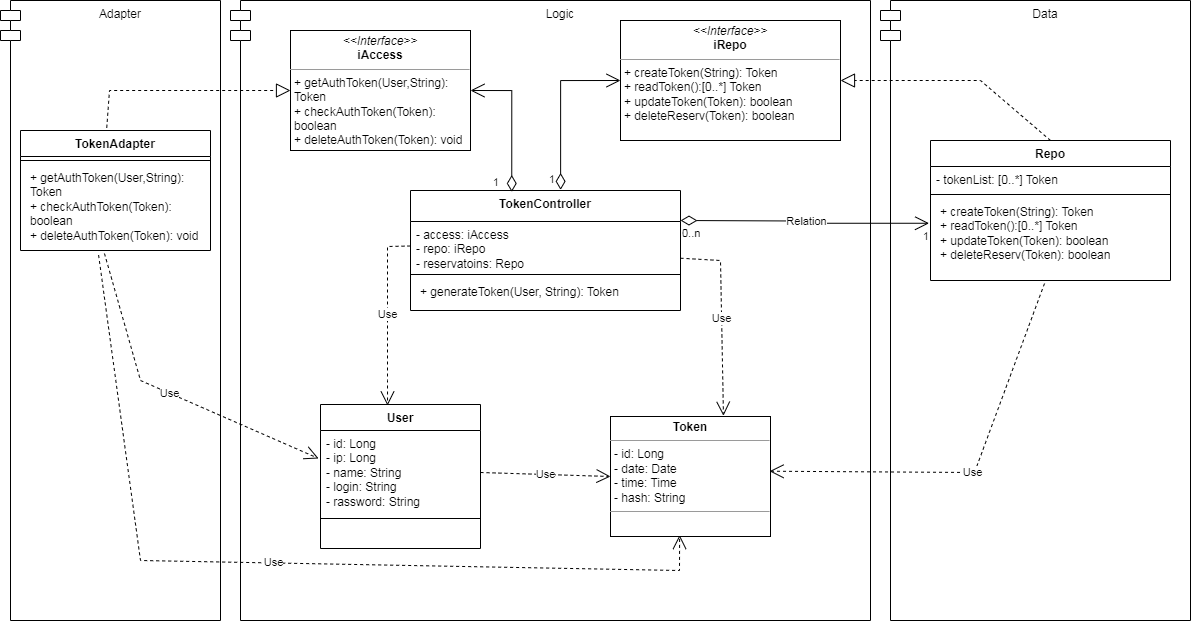

The diagram above was exported from draw.io. Its source (the exported page's mxGraphModel, read from the mxfile embedded in the PNG):
<mxGraphModel dx="1862" dy="569" grid="1" gridSize="10" guides="1" tooltips="1" connect="1" arrows="1" fold="1" page="1" pageScale="1" pageWidth="827" pageHeight="1169" math="0" shadow="0">
  <root>
    <mxCell id="0" />
    <mxCell id="1" parent="0" />
    <mxCell id="oN6L1SsIB2VqkbjV6AE--56" value="Data" style="shape=module;align=left;spacingLeft=20;align=center;verticalAlign=top;whiteSpace=wrap;html=1;" parent="1" vertex="1">
      <mxGeometry x="720" y="300" width="310" height="620" as="geometry" />
    </mxCell>
    <mxCell id="oN6L1SsIB2VqkbjV6AE--54" value="Logic" style="shape=module;align=left;spacingLeft=20;align=center;verticalAlign=top;whiteSpace=wrap;html=1;" parent="1" vertex="1">
      <mxGeometry x="70" y="300" width="640" height="620" as="geometry" />
    </mxCell>
    <mxCell id="oN6L1SsIB2VqkbjV6AE--53" value="Adapter" style="shape=module;align=left;spacingLeft=20;align=center;verticalAlign=top;whiteSpace=wrap;html=1;" parent="1" vertex="1">
      <mxGeometry x="-160" y="300" width="220" height="620" as="geometry" />
    </mxCell>
    <mxCell id="oN6L1SsIB2VqkbjV6AE--1" value="TokenAdapter" style="swimlane;fontStyle=1;align=center;verticalAlign=top;childLayout=stackLayout;horizontal=1;startSize=26;horizontalStack=0;resizeParent=1;resizeParentMax=0;resizeLast=0;collapsible=1;marginBottom=0;whiteSpace=wrap;html=1;" parent="1" vertex="1">
      <mxGeometry x="-140" y="430" width="190" height="120" as="geometry" />
    </mxCell>
    <mxCell id="oN6L1SsIB2VqkbjV6AE--3" value="" style="line;strokeWidth=1;fillColor=none;align=left;verticalAlign=middle;spacingTop=-1;spacingLeft=3;spacingRight=3;rotatable=0;labelPosition=right;points=[];portConstraint=eastwest;strokeColor=inherit;" parent="oN6L1SsIB2VqkbjV6AE--1" vertex="1">
      <mxGeometry y="26" width="190" height="8" as="geometry" />
    </mxCell>
    <mxCell id="oN6L1SsIB2VqkbjV6AE--4" value="&lt;p style=&quot;border-color: var(--border-color); margin: 0px 0px 0px 4px;&quot;&gt;+ getAuthToken(User,String): Token&lt;br style=&quot;border-color: var(--border-color);&quot;&gt;&lt;/p&gt;&lt;p style=&quot;border-color: var(--border-color); margin: 0px 0px 0px 4px;&quot;&gt;+ checkAuthToken(Token): boolean&lt;/p&gt;&lt;p style=&quot;border-color: var(--border-color); margin: 0px 0px 0px 4px;&quot;&gt;+ deleteAuthToken(Token): void&lt;/p&gt;" style="text;strokeColor=none;fillColor=none;align=left;verticalAlign=top;spacingLeft=4;spacingRight=4;overflow=hidden;rotatable=0;points=[[0,0.5],[1,0.5]];portConstraint=eastwest;whiteSpace=wrap;html=1;" parent="oN6L1SsIB2VqkbjV6AE--1" vertex="1">
      <mxGeometry y="34" width="190" height="86" as="geometry" />
    </mxCell>
    <mxCell id="oN6L1SsIB2VqkbjV6AE--5" value="TokenController" style="swimlane;fontStyle=1;align=center;verticalAlign=top;childLayout=stackLayout;horizontal=1;startSize=31;horizontalStack=0;resizeParent=1;resizeParentMax=0;resizeLast=0;collapsible=1;marginBottom=0;whiteSpace=wrap;html=1;" parent="1" vertex="1">
      <mxGeometry x="250" y="490" width="270" height="120" as="geometry" />
    </mxCell>
    <mxCell id="oN6L1SsIB2VqkbjV6AE--6" value="- access: iAccess&lt;br&gt;- repo: iRepo&lt;br&gt;- reservatoins: Repo&amp;nbsp;" style="text;strokeColor=none;fillColor=none;align=left;verticalAlign=top;spacingLeft=4;spacingRight=4;overflow=hidden;rotatable=0;points=[[0,0.5],[1,0.5]];portConstraint=eastwest;whiteSpace=wrap;html=1;" parent="oN6L1SsIB2VqkbjV6AE--5" vertex="1">
      <mxGeometry y="31" width="270" height="49" as="geometry" />
    </mxCell>
    <mxCell id="oN6L1SsIB2VqkbjV6AE--7" value="" style="line;strokeWidth=1;fillColor=none;align=left;verticalAlign=middle;spacingTop=-1;spacingLeft=3;spacingRight=3;rotatable=0;labelPosition=right;points=[];portConstraint=eastwest;strokeColor=inherit;" parent="oN6L1SsIB2VqkbjV6AE--5" vertex="1">
      <mxGeometry y="80" width="270" height="8" as="geometry" />
    </mxCell>
    <mxCell id="oN6L1SsIB2VqkbjV6AE--8" value="&lt;p style=&quot;border-color: var(--border-color); margin: 0px 0px 0px 4px;&quot;&gt;+ generateToken(User, String): Token&lt;/p&gt;" style="text;strokeColor=none;fillColor=none;align=left;verticalAlign=top;spacingLeft=4;spacingRight=4;overflow=hidden;rotatable=0;points=[[0,0.5],[1,0.5]];portConstraint=eastwest;whiteSpace=wrap;html=1;" parent="oN6L1SsIB2VqkbjV6AE--5" vertex="1">
      <mxGeometry y="88" width="270" height="32" as="geometry" />
    </mxCell>
    <mxCell id="oN6L1SsIB2VqkbjV6AE--9" value="&lt;p style=&quot;margin:0px;margin-top:4px;text-align:center;&quot;&gt;&lt;i&gt;&amp;lt;&amp;lt;Interface&amp;gt;&amp;gt;&lt;/i&gt;&lt;br&gt;&lt;b&gt;iAccess&lt;/b&gt;&lt;/p&gt;&lt;hr size=&quot;1&quot;&gt;&lt;p style=&quot;border-color: var(--border-color); margin: 0px 0px 0px 4px;&quot;&gt;+ getAuthToken(User,String): Token&lt;br style=&quot;border-color: var(--border-color);&quot;&gt;&lt;/p&gt;&lt;p style=&quot;border-color: var(--border-color); margin: 0px 0px 0px 4px;&quot;&gt;+ checkAuthToken(Token): boolean&lt;/p&gt;&lt;p style=&quot;border-color: var(--border-color); margin: 0px 0px 0px 4px;&quot;&gt;+ deleteAuthToken(Token): void&lt;/p&gt;" style="verticalAlign=top;align=left;overflow=fill;fontSize=12;fontFamily=Helvetica;html=1;whiteSpace=wrap;" parent="1" vertex="1">
      <mxGeometry x="130" y="330" width="180" height="120" as="geometry" />
    </mxCell>
    <mxCell id="oN6L1SsIB2VqkbjV6AE--10" value="&lt;p style=&quot;margin:0px;margin-top:4px;text-align:center;&quot;&gt;&lt;i&gt;&amp;lt;&amp;lt;Interface&amp;gt;&amp;gt;&lt;/i&gt;&lt;br&gt;&lt;b&gt;iRepo&lt;/b&gt;&lt;/p&gt;&lt;hr size=&quot;1&quot;&gt;&lt;p style=&quot;border-color: var(--border-color); margin: 0px 0px 0px 4px;&quot;&gt;+ createToken(String): Token&lt;br style=&quot;border-color: var(--border-color);&quot;&gt;&lt;/p&gt;&lt;p style=&quot;border-color: var(--border-color); margin: 0px 0px 0px 4px;&quot;&gt;+ readToken():[0..*] Token&lt;/p&gt;&lt;p style=&quot;border-color: var(--border-color); margin: 0px 0px 0px 4px;&quot;&gt;+ updateToken(Token): boolean&lt;/p&gt;&lt;p style=&quot;border-color: var(--border-color); margin: 0px 0px 0px 4px;&quot;&gt;+ deleteReserv(Token): boolean&lt;/p&gt;" style="verticalAlign=top;align=left;overflow=fill;fontSize=12;fontFamily=Helvetica;html=1;whiteSpace=wrap;" parent="1" vertex="1">
      <mxGeometry x="460" y="320" width="220" height="120" as="geometry" />
    </mxCell>
    <mxCell id="oN6L1SsIB2VqkbjV6AE--11" value="Repo" style="swimlane;fontStyle=1;align=center;verticalAlign=top;childLayout=stackLayout;horizontal=1;startSize=26;horizontalStack=0;resizeParent=1;resizeParentMax=0;resizeLast=0;collapsible=1;marginBottom=0;whiteSpace=wrap;html=1;" parent="1" vertex="1">
      <mxGeometry x="770" y="440" width="240" height="140" as="geometry" />
    </mxCell>
    <mxCell id="oN6L1SsIB2VqkbjV6AE--12" value="- tokenList: [0..*] Token" style="text;strokeColor=none;fillColor=none;align=left;verticalAlign=top;spacingLeft=4;spacingRight=4;overflow=hidden;rotatable=0;points=[[0,0.5],[1,0.5]];portConstraint=eastwest;whiteSpace=wrap;html=1;" parent="oN6L1SsIB2VqkbjV6AE--11" vertex="1">
      <mxGeometry y="26" width="240" height="24" as="geometry" />
    </mxCell>
    <mxCell id="oN6L1SsIB2VqkbjV6AE--13" value="" style="line;strokeWidth=1;fillColor=none;align=left;verticalAlign=middle;spacingTop=-1;spacingLeft=3;spacingRight=3;rotatable=0;labelPosition=right;points=[];portConstraint=eastwest;strokeColor=inherit;" parent="oN6L1SsIB2VqkbjV6AE--11" vertex="1">
      <mxGeometry y="50" width="240" height="8" as="geometry" />
    </mxCell>
    <mxCell id="oN6L1SsIB2VqkbjV6AE--14" value="&lt;p style=&quot;border-color: var(--border-color); margin: 0px 0px 0px 4px;&quot;&gt;+ createToken(String): Token&lt;br style=&quot;border-color: var(--border-color);&quot;&gt;&lt;/p&gt;&lt;p style=&quot;border-color: var(--border-color); margin: 0px 0px 0px 4px;&quot;&gt;+ readToken():[0..*] Token&lt;/p&gt;&lt;p style=&quot;border-color: var(--border-color); margin: 0px 0px 0px 4px;&quot;&gt;+ updateToken(Token): boolean&lt;/p&gt;&lt;p style=&quot;border-color: var(--border-color); margin: 0px 0px 0px 4px;&quot;&gt;+ deleteReserv(Token): boolean&lt;/p&gt;" style="text;strokeColor=none;fillColor=none;align=left;verticalAlign=top;spacingLeft=4;spacingRight=4;overflow=hidden;rotatable=0;points=[[0,0.5],[1,0.5]];portConstraint=eastwest;whiteSpace=wrap;html=1;" parent="oN6L1SsIB2VqkbjV6AE--11" vertex="1">
      <mxGeometry y="58" width="240" height="82" as="geometry" />
    </mxCell>
    <mxCell id="oN6L1SsIB2VqkbjV6AE--26" value="" style="endArrow=block;dashed=1;endFill=0;endSize=12;html=1;rounded=0;entryX=0;entryY=0.5;entryDx=0;entryDy=0;exitX=0.454;exitY=-0.023;exitDx=0;exitDy=0;exitPerimeter=0;" parent="1" source="oN6L1SsIB2VqkbjV6AE--1" target="oN6L1SsIB2VqkbjV6AE--9" edge="1">
      <mxGeometry width="160" relative="1" as="geometry">
        <mxPoint x="330" y="550" as="sourcePoint" />
        <mxPoint x="490" y="550" as="targetPoint" />
        <Array as="points">
          <mxPoint x="-51" y="390" />
          <mxPoint x="80" y="390" />
        </Array>
      </mxGeometry>
    </mxCell>
    <mxCell id="oN6L1SsIB2VqkbjV6AE--28" value="" style="endArrow=block;dashed=1;endFill=0;endSize=12;html=1;rounded=0;entryX=1;entryY=0.5;entryDx=0;entryDy=0;exitX=0.5;exitY=0;exitDx=0;exitDy=0;" parent="1" source="oN6L1SsIB2VqkbjV6AE--11" target="oN6L1SsIB2VqkbjV6AE--10" edge="1">
      <mxGeometry width="160" relative="1" as="geometry">
        <mxPoint x="330" y="550" as="sourcePoint" />
        <mxPoint x="490" y="550" as="targetPoint" />
        <Array as="points">
          <mxPoint x="820" y="380" />
        </Array>
      </mxGeometry>
    </mxCell>
    <mxCell id="oN6L1SsIB2VqkbjV6AE--29" value="1" style="endArrow=open;html=1;endSize=12;startArrow=diamondThin;startSize=14;startFill=0;edgeStyle=orthogonalEdgeStyle;align=left;verticalAlign=bottom;rounded=0;entryX=1;entryY=0.5;entryDx=0;entryDy=0;exitX=0.375;exitY=0.012;exitDx=0;exitDy=0;exitPerimeter=0;" parent="1" source="oN6L1SsIB2VqkbjV6AE--5" target="oN6L1SsIB2VqkbjV6AE--9" edge="1">
      <mxGeometry x="-1" y="20" relative="1" as="geometry">
        <mxPoint x="330" y="550" as="sourcePoint" />
        <mxPoint x="490" y="550" as="targetPoint" />
        <mxPoint as="offset" />
      </mxGeometry>
    </mxCell>
    <mxCell id="oN6L1SsIB2VqkbjV6AE--31" value="1" style="endArrow=open;html=1;endSize=12;startArrow=diamondThin;startSize=14;startFill=0;edgeStyle=orthogonalEdgeStyle;align=left;verticalAlign=bottom;rounded=0;entryX=0;entryY=0.5;entryDx=0;entryDy=0;exitX=0.556;exitY=-0.005;exitDx=0;exitDy=0;exitPerimeter=0;" parent="1" source="oN6L1SsIB2VqkbjV6AE--5" target="oN6L1SsIB2VqkbjV6AE--10" edge="1">
      <mxGeometry x="-0.9843" y="13" relative="1" as="geometry">
        <mxPoint x="440" y="450" as="sourcePoint" />
        <mxPoint x="490" y="550" as="targetPoint" />
        <Array as="points">
          <mxPoint x="400" y="380" />
        </Array>
        <mxPoint as="offset" />
      </mxGeometry>
    </mxCell>
    <mxCell id="oN6L1SsIB2VqkbjV6AE--15" value="&lt;p style=&quot;margin:0px;margin-top:4px;text-align:center;&quot;&gt;&lt;b&gt;Token&lt;/b&gt;&lt;/p&gt;&lt;hr size=&quot;1&quot;&gt;&lt;p style=&quot;margin:0px;margin-left:4px;&quot;&gt;- id: Long&lt;/p&gt;&lt;p style=&quot;margin:0px;margin-left:4px;&quot;&gt;- date: Date&lt;/p&gt;&lt;p style=&quot;margin:0px;margin-left:4px;&quot;&gt;- time: Time&lt;/p&gt;&lt;p style=&quot;margin:0px;margin-left:4px;&quot;&gt;- hash: String&lt;/p&gt;&lt;hr size=&quot;1&quot;&gt;&lt;p style=&quot;margin:0px;margin-left:4px;&quot;&gt;&lt;br&gt;&lt;/p&gt;&lt;p style=&quot;margin:0px;margin-left:4px;&quot;&gt;&lt;br&gt;&lt;/p&gt;" style="verticalAlign=top;align=left;overflow=fill;fontSize=12;fontFamily=Helvetica;html=1;whiteSpace=wrap;" parent="1" vertex="1">
      <mxGeometry x="450" y="716" width="160" height="120" as="geometry" />
    </mxCell>
    <mxCell id="oN6L1SsIB2VqkbjV6AE--40" value="User" style="swimlane;fontStyle=1;align=center;verticalAlign=top;childLayout=stackLayout;horizontal=1;startSize=26;horizontalStack=0;resizeParent=1;resizeParentMax=0;resizeLast=0;collapsible=1;marginBottom=0;whiteSpace=wrap;html=1;" parent="1" vertex="1">
      <mxGeometry x="160" y="704" width="160" height="144" as="geometry" />
    </mxCell>
    <mxCell id="oN6L1SsIB2VqkbjV6AE--41" value="- id: Long&lt;br&gt;- ip: Long&lt;br&gt;- name: String&lt;br&gt;- login: String&lt;br&gt;- rassword: String" style="text;strokeColor=none;fillColor=none;align=left;verticalAlign=top;spacingLeft=4;spacingRight=4;overflow=hidden;rotatable=0;points=[[0,0.5],[1,0.5]];portConstraint=eastwest;whiteSpace=wrap;html=1;" parent="oN6L1SsIB2VqkbjV6AE--40" vertex="1">
      <mxGeometry y="26" width="160" height="84" as="geometry" />
    </mxCell>
    <mxCell id="oN6L1SsIB2VqkbjV6AE--42" value="" style="line;strokeWidth=1;fillColor=none;align=left;verticalAlign=middle;spacingTop=-1;spacingLeft=3;spacingRight=3;rotatable=0;labelPosition=right;points=[];portConstraint=eastwest;strokeColor=inherit;" parent="oN6L1SsIB2VqkbjV6AE--40" vertex="1">
      <mxGeometry y="110" width="160" height="8" as="geometry" />
    </mxCell>
    <mxCell id="oN6L1SsIB2VqkbjV6AE--43" value="&lt;br&gt;" style="text;strokeColor=none;fillColor=none;align=left;verticalAlign=top;spacingLeft=4;spacingRight=4;overflow=hidden;rotatable=0;points=[[0,0.5],[1,0.5]];portConstraint=eastwest;whiteSpace=wrap;html=1;" parent="oN6L1SsIB2VqkbjV6AE--40" vertex="1">
      <mxGeometry y="118" width="160" height="26" as="geometry" />
    </mxCell>
    <mxCell id="oN6L1SsIB2VqkbjV6AE--49" value="Use" style="endArrow=open;endSize=12;dashed=1;html=1;rounded=0;entryX=0.419;entryY=0.007;entryDx=0;entryDy=0;entryPerimeter=0;exitX=0;exitY=0.5;exitDx=0;exitDy=0;" parent="1" source="oN6L1SsIB2VqkbjV6AE--6" target="oN6L1SsIB2VqkbjV6AE--40" edge="1">
      <mxGeometry width="160" relative="1" as="geometry">
        <mxPoint x="310" y="850" as="sourcePoint" />
        <mxPoint x="470" y="850" as="targetPoint" />
        <Array as="points">
          <mxPoint x="227" y="546" />
          <mxPoint x="227" y="620" />
          <mxPoint x="227" y="680" />
        </Array>
      </mxGeometry>
    </mxCell>
    <mxCell id="oN6L1SsIB2VqkbjV6AE--50" value="Use" style="endArrow=open;endSize=12;dashed=1;html=1;rounded=0;entryX=0.994;entryY=0.456;entryDx=0;entryDy=0;entryPerimeter=0;exitX=0.475;exitY=1.037;exitDx=0;exitDy=0;exitPerimeter=0;" parent="1" source="oN6L1SsIB2VqkbjV6AE--14" target="oN6L1SsIB2VqkbjV6AE--15" edge="1">
      <mxGeometry x="-0.0001" width="160" relative="1" as="geometry">
        <mxPoint x="670" y="824" as="sourcePoint" />
        <mxPoint x="830" y="824" as="targetPoint" />
        <Array as="points">
          <mxPoint x="814" y="772" />
        </Array>
        <mxPoint as="offset" />
      </mxGeometry>
    </mxCell>
    <mxCell id="oN6L1SsIB2VqkbjV6AE--52" value="Use" style="endArrow=open;endSize=12;dashed=1;html=1;rounded=0;entryX=0.706;entryY=-0.006;entryDx=0;entryDy=0;entryPerimeter=0;" parent="1" source="oN6L1SsIB2VqkbjV6AE--5" target="oN6L1SsIB2VqkbjV6AE--15" edge="1">
      <mxGeometry width="160" relative="1" as="geometry">
        <mxPoint x="310" y="650" as="sourcePoint" />
        <mxPoint x="470" y="650" as="targetPoint" />
        <Array as="points">
          <mxPoint x="560" y="560" />
        </Array>
      </mxGeometry>
    </mxCell>
    <mxCell id="oN6L1SsIB2VqkbjV6AE--59" value="Relation" style="endArrow=open;html=1;endSize=12;startArrow=diamondThin;startSize=14;startFill=0;edgeStyle=orthogonalEdgeStyle;rounded=0;entryX=-0.006;entryY=0.302;entryDx=0;entryDy=0;entryPerimeter=0;" parent="1" target="oN6L1SsIB2VqkbjV6AE--14" edge="1">
      <mxGeometry relative="1" as="geometry">
        <mxPoint x="520" y="520" as="sourcePoint" />
        <mxPoint x="680" y="520" as="targetPoint" />
      </mxGeometry>
    </mxCell>
    <mxCell id="oN6L1SsIB2VqkbjV6AE--60" value="0..n" style="edgeLabel;resizable=0;html=1;align=left;verticalAlign=top;" parent="oN6L1SsIB2VqkbjV6AE--59" connectable="0" vertex="1">
      <mxGeometry x="-1" relative="1" as="geometry" />
    </mxCell>
    <mxCell id="oN6L1SsIB2VqkbjV6AE--61" value="1" style="edgeLabel;resizable=0;html=1;align=right;verticalAlign=top;" parent="oN6L1SsIB2VqkbjV6AE--59" connectable="0" vertex="1">
      <mxGeometry x="1" relative="1" as="geometry" />
    </mxCell>
    <mxCell id="JNXxyhDCGlTh71HZqEOP-1" value="Use" style="endArrow=open;endSize=12;dashed=1;html=1;rounded=0;entryX=-0.012;entryY=0.333;entryDx=0;entryDy=0;entryPerimeter=0;exitX=0.442;exitY=1.035;exitDx=0;exitDy=0;exitPerimeter=0;" edge="1" parent="1" source="oN6L1SsIB2VqkbjV6AE--4" target="oN6L1SsIB2VqkbjV6AE--41">
      <mxGeometry width="160" relative="1" as="geometry">
        <mxPoint x="160" y="650" as="sourcePoint" />
        <mxPoint x="320" y="650" as="targetPoint" />
        <Array as="points">
          <mxPoint x="-20" y="680" />
        </Array>
      </mxGeometry>
    </mxCell>
    <mxCell id="JNXxyhDCGlTh71HZqEOP-2" value="Use" style="endArrow=open;endSize=12;dashed=1;html=1;rounded=0;exitX=0.411;exitY=1.053;exitDx=0;exitDy=0;exitPerimeter=0;entryX=0.432;entryY=0.988;entryDx=0;entryDy=0;entryPerimeter=0;" edge="1" parent="1" source="oN6L1SsIB2VqkbjV6AE--4" target="oN6L1SsIB2VqkbjV6AE--15">
      <mxGeometry width="160" relative="1" as="geometry">
        <mxPoint x="280" y="610" as="sourcePoint" />
        <mxPoint x="440" y="610" as="targetPoint" />
        <Array as="points">
          <mxPoint x="-20" y="860" />
          <mxPoint x="519" y="870" />
        </Array>
      </mxGeometry>
    </mxCell>
    <mxCell id="JNXxyhDCGlTh71HZqEOP-3" value="Use" style="endArrow=open;endSize=12;dashed=1;html=1;rounded=0;entryX=0;entryY=0.5;entryDx=0;entryDy=0;exitX=1;exitY=0.5;exitDx=0;exitDy=0;" edge="1" parent="1" source="oN6L1SsIB2VqkbjV6AE--41" target="oN6L1SsIB2VqkbjV6AE--15">
      <mxGeometry width="160" relative="1" as="geometry">
        <mxPoint x="280" y="720" as="sourcePoint" />
        <mxPoint x="440" y="720" as="targetPoint" />
      </mxGeometry>
    </mxCell>
  </root>
</mxGraphModel>